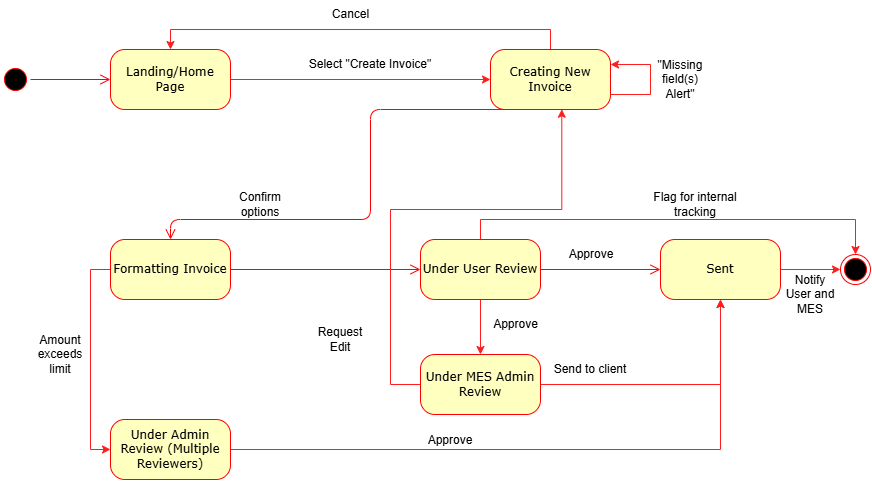

The diagram above was exported from draw.io. Its source (the exported page's mxGraphModel, read from the mxfile embedded in the PNG):
<mxGraphModel dx="986" dy="441" grid="1" gridSize="10" guides="1" tooltips="1" connect="1" arrows="1" fold="1" page="1" pageScale="1" pageWidth="1100" pageHeight="850" background="none" math="0" shadow="0">
  <root>
    <mxCell id="0" />
    <mxCell id="1" parent="0" />
    <mxCell id="382b91b5511bd0f7-1" value="" style="ellipse;html=1;shape=startState;fillColor=#000000;strokeColor=#ff0000;rounded=1;shadow=0;comic=0;labelBackgroundColor=none;fontFamily=Verdana;fontSize=12;fontColor=#000000;align=center;direction=south;" parent="1" vertex="1">
      <mxGeometry x="130" y="135" width="30" height="30" as="geometry" />
    </mxCell>
    <mxCell id="ZCEbNI1y0zFXZwAzqETy-18" style="edgeStyle=orthogonalEdgeStyle;rounded=0;orthogonalLoop=1;jettySize=auto;html=1;exitX=0;exitY=0.5;exitDx=0;exitDy=0;entryX=0;entryY=0.5;entryDx=0;entryDy=0;strokeColor=#FF1E1E;" edge="1" parent="1" source="382b91b5511bd0f7-5" target="ZCEbNI1y0zFXZwAzqETy-17">
      <mxGeometry relative="1" as="geometry" />
    </mxCell>
    <mxCell id="382b91b5511bd0f7-5" value="Formatting Invoice" style="rounded=1;whiteSpace=wrap;html=1;arcSize=24;fillColor=#ffffc0;strokeColor=#ff0000;shadow=0;comic=0;labelBackgroundColor=none;fontFamily=Verdana;fontSize=12;fontColor=#000000;align=center;" parent="1" vertex="1">
      <mxGeometry x="240" y="310" width="120" height="60" as="geometry" />
    </mxCell>
    <mxCell id="ZCEbNI1y0zFXZwAzqETy-28" style="edgeStyle=orthogonalEdgeStyle;rounded=0;orthogonalLoop=1;jettySize=auto;html=1;exitX=1;exitY=0.5;exitDx=0;exitDy=0;strokeColor=#FF1E1E;" edge="1" parent="1" source="382b91b5511bd0f7-6" target="382b91b5511bd0f7-7">
      <mxGeometry relative="1" as="geometry" />
    </mxCell>
    <mxCell id="382b91b5511bd0f7-6" value="Landing/Home Page" style="rounded=1;whiteSpace=wrap;html=1;arcSize=24;fillColor=#ffffc0;strokeColor=#ff0000;shadow=0;comic=0;labelBackgroundColor=none;fontFamily=Verdana;fontSize=12;fontColor=#000000;align=center;" parent="1" vertex="1">
      <mxGeometry x="240" y="120" width="120" height="60" as="geometry" />
    </mxCell>
    <mxCell id="ZCEbNI1y0zFXZwAzqETy-9" style="edgeStyle=orthogonalEdgeStyle;rounded=0;orthogonalLoop=1;jettySize=auto;html=1;exitX=0.5;exitY=0;exitDx=0;exitDy=0;entryX=0.5;entryY=0;entryDx=0;entryDy=0;strokeColor=#FF1E1E;" edge="1" parent="1" source="382b91b5511bd0f7-7" target="382b91b5511bd0f7-6">
      <mxGeometry relative="1" as="geometry" />
    </mxCell>
    <mxCell id="382b91b5511bd0f7-7" value="Creating New Invoice" style="rounded=1;whiteSpace=wrap;html=1;arcSize=24;fillColor=#ffffc0;strokeColor=#ff0000;shadow=0;comic=0;labelBackgroundColor=none;fontFamily=Verdana;fontSize=12;fontColor=#000000;align=center;" parent="1" vertex="1">
      <mxGeometry x="620" y="120" width="120" height="60" as="geometry" />
    </mxCell>
    <mxCell id="ZCEbNI1y0zFXZwAzqETy-7" value="" style="edgeStyle=orthogonalEdgeStyle;rounded=0;orthogonalLoop=1;jettySize=auto;html=1;strokeColor=#FF1E1E;" edge="1" parent="1" source="382b91b5511bd0f7-9" target="24f968d109e7d6b4-3">
      <mxGeometry relative="1" as="geometry" />
    </mxCell>
    <mxCell id="382b91b5511bd0f7-9" value="Sent" style="rounded=1;whiteSpace=wrap;html=1;arcSize=24;fillColor=#ffffc0;strokeColor=#ff0000;shadow=0;comic=0;labelBackgroundColor=none;fontFamily=Verdana;fontSize=12;fontColor=#000000;align=center;" parent="1" vertex="1">
      <mxGeometry x="790" y="310" width="120" height="60" as="geometry" />
    </mxCell>
    <mxCell id="ZCEbNI1y0zFXZwAzqETy-12" value="" style="edgeStyle=orthogonalEdgeStyle;rounded=0;orthogonalLoop=1;jettySize=auto;html=1;strokeColor=#FF1E1E;" edge="1" parent="1" source="382b91b5511bd0f7-10" target="ZCEbNI1y0zFXZwAzqETy-11">
      <mxGeometry relative="1" as="geometry" />
    </mxCell>
    <mxCell id="ZCEbNI1y0zFXZwAzqETy-31" style="edgeStyle=orthogonalEdgeStyle;rounded=0;orthogonalLoop=1;jettySize=auto;html=1;exitX=0.5;exitY=0;exitDx=0;exitDy=0;entryX=0.5;entryY=0;entryDx=0;entryDy=0;strokeColor=#FF1E1E;" edge="1" parent="1" source="382b91b5511bd0f7-10" target="24f968d109e7d6b4-3">
      <mxGeometry relative="1" as="geometry" />
    </mxCell>
    <mxCell id="382b91b5511bd0f7-10" value="Under User Review" style="rounded=1;whiteSpace=wrap;html=1;arcSize=24;fillColor=#ffffc0;strokeColor=#ff0000;shadow=0;comic=0;labelBackgroundColor=none;fontFamily=Verdana;fontSize=12;fontColor=#000000;align=center;" parent="1" vertex="1">
      <mxGeometry x="550" y="310" width="120" height="60" as="geometry" />
    </mxCell>
    <mxCell id="2a3bc250acf0617d-9" style="edgeStyle=orthogonalEdgeStyle;html=1;labelBackgroundColor=none;endArrow=open;endSize=8;strokeColor=#ff0000;fontFamily=Verdana;fontSize=12;align=left;" parent="1" source="382b91b5511bd0f7-1" target="382b91b5511bd0f7-6" edge="1">
      <mxGeometry relative="1" as="geometry" />
    </mxCell>
    <mxCell id="2a3bc250acf0617d-11" style="edgeStyle=orthogonalEdgeStyle;html=1;entryX=0.5;entryY=0;labelBackgroundColor=none;endArrow=open;endSize=8;strokeColor=#ff0000;fontFamily=Verdana;fontSize=12;align=left;exitX=0.5;exitY=1;entryDx=0;entryDy=0;" parent="1" source="382b91b5511bd0f7-7" target="382b91b5511bd0f7-5" edge="1">
      <mxGeometry relative="1" as="geometry">
        <mxPoint x="520" y="300" as="sourcePoint" />
        <Array as="points">
          <mxPoint x="500" y="290" />
          <mxPoint x="300" y="290" />
        </Array>
      </mxGeometry>
    </mxCell>
    <mxCell id="2a3bc250acf0617d-13" style="edgeStyle=orthogonalEdgeStyle;html=1;exitX=1;exitY=0.5;entryX=0;entryY=0.5;labelBackgroundColor=none;endArrow=open;endSize=8;strokeColor=#ff0000;fontFamily=Verdana;fontSize=12;align=left;" parent="1" source="382b91b5511bd0f7-5" target="382b91b5511bd0f7-10" edge="1">
      <mxGeometry relative="1" as="geometry" />
    </mxCell>
    <mxCell id="2a3bc250acf0617d-15" style="edgeStyle=orthogonalEdgeStyle;html=1;exitX=1;exitY=0.5;entryX=0;entryY=0.5;labelBackgroundColor=none;endArrow=open;endSize=8;strokeColor=#ff0000;fontFamily=Verdana;fontSize=12;align=left;entryDx=0;entryDy=0;exitDx=0;exitDy=0;" parent="1" source="382b91b5511bd0f7-10" target="382b91b5511bd0f7-9" edge="1">
      <mxGeometry relative="1" as="geometry">
        <Array as="points" />
      </mxGeometry>
    </mxCell>
    <mxCell id="ZCEbNI1y0zFXZwAzqETy-2" value="Select &quot;Create Invoice&quot;" style="text;html=1;align=center;verticalAlign=middle;whiteSpace=wrap;rounded=0;" vertex="1" parent="1">
      <mxGeometry x="430" y="120" width="140" height="30" as="geometry" />
    </mxCell>
    <mxCell id="ZCEbNI1y0zFXZwAzqETy-4" value="Confirm options" style="text;html=1;align=center;verticalAlign=middle;whiteSpace=wrap;rounded=0;" vertex="1" parent="1">
      <mxGeometry x="360" y="260" width="60" height="30" as="geometry" />
    </mxCell>
    <mxCell id="ZCEbNI1y0zFXZwAzqETy-6" value="Approve" style="text;html=1;align=center;verticalAlign=middle;whiteSpace=wrap;rounded=0;" vertex="1" parent="1">
      <mxGeometry x="691" y="310" width="60" height="30" as="geometry" />
    </mxCell>
    <mxCell id="24f968d109e7d6b4-3" value="" style="ellipse;html=1;shape=endState;fillColor=#000000;strokeColor=#ff0000;rounded=1;shadow=0;comic=0;labelBackgroundColor=none;fontFamily=Verdana;fontSize=12;fontColor=#000000;align=center;" parent="1" vertex="1">
      <mxGeometry x="970" y="325" width="30" height="30" as="geometry" />
    </mxCell>
    <mxCell id="ZCEbNI1y0zFXZwAzqETy-8" value="Notify&lt;div&gt;User and MES&lt;/div&gt;" style="text;html=1;align=center;verticalAlign=middle;whiteSpace=wrap;rounded=0;" vertex="1" parent="1">
      <mxGeometry x="910" y="350" width="60" height="30" as="geometry" />
    </mxCell>
    <mxCell id="ZCEbNI1y0zFXZwAzqETy-10" value="Cancel" style="text;html=1;align=center;verticalAlign=middle;resizable=0;points=[];autosize=1;strokeColor=none;fillColor=none;" vertex="1" parent="1">
      <mxGeometry x="450" y="70" width="60" height="30" as="geometry" />
    </mxCell>
    <mxCell id="ZCEbNI1y0zFXZwAzqETy-13" style="edgeStyle=orthogonalEdgeStyle;rounded=0;orthogonalLoop=1;jettySize=auto;html=1;exitX=0;exitY=0.5;exitDx=0;exitDy=0;entryX=0.594;entryY=0.996;entryDx=0;entryDy=0;strokeColor=#FF1E1E;entryPerimeter=0;" edge="1" parent="1" source="ZCEbNI1y0zFXZwAzqETy-11" target="382b91b5511bd0f7-7">
      <mxGeometry relative="1" as="geometry">
        <Array as="points">
          <mxPoint x="520" y="455" />
          <mxPoint x="520" y="280" />
          <mxPoint x="691" y="280" />
        </Array>
      </mxGeometry>
    </mxCell>
    <mxCell id="ZCEbNI1y0zFXZwAzqETy-23" style="edgeStyle=orthogonalEdgeStyle;rounded=0;orthogonalLoop=1;jettySize=auto;html=1;exitX=1;exitY=0.5;exitDx=0;exitDy=0;entryX=0.5;entryY=1;entryDx=0;entryDy=0;strokeColor=#FF1E1E;" edge="1" parent="1" source="ZCEbNI1y0zFXZwAzqETy-11" target="382b91b5511bd0f7-9">
      <mxGeometry relative="1" as="geometry" />
    </mxCell>
    <mxCell id="ZCEbNI1y0zFXZwAzqETy-11" value="Under MES Admin Review" style="rounded=1;whiteSpace=wrap;html=1;arcSize=24;fillColor=#ffffc0;strokeColor=#ff0000;shadow=0;comic=0;labelBackgroundColor=none;fontFamily=Verdana;fontSize=12;fontColor=#000000;align=center;" vertex="1" parent="1">
      <mxGeometry x="550" y="425" width="120" height="60" as="geometry" />
    </mxCell>
    <mxCell id="ZCEbNI1y0zFXZwAzqETy-14" value="Approve" style="text;html=1;align=center;verticalAlign=middle;resizable=0;points=[];autosize=1;strokeColor=none;fillColor=none;" vertex="1" parent="1">
      <mxGeometry x="610" y="380" width="70" height="30" as="geometry" />
    </mxCell>
    <mxCell id="ZCEbNI1y0zFXZwAzqETy-21" style="edgeStyle=orthogonalEdgeStyle;rounded=0;orthogonalLoop=1;jettySize=auto;html=1;exitX=1;exitY=0.5;exitDx=0;exitDy=0;entryX=0.5;entryY=1;entryDx=0;entryDy=0;strokeColor=#FF1E1E;" edge="1" parent="1" source="ZCEbNI1y0zFXZwAzqETy-17" target="382b91b5511bd0f7-9">
      <mxGeometry relative="1" as="geometry" />
    </mxCell>
    <mxCell id="ZCEbNI1y0zFXZwAzqETy-17" value="Under Admin Review (Multiple Reviewers)" style="rounded=1;whiteSpace=wrap;html=1;arcSize=24;fillColor=#ffffc0;strokeColor=#ff0000;shadow=0;comic=0;labelBackgroundColor=none;fontFamily=Verdana;fontSize=12;fontColor=#000000;align=center;" vertex="1" parent="1">
      <mxGeometry x="240" y="490" width="120" height="60" as="geometry" />
    </mxCell>
    <mxCell id="ZCEbNI1y0zFXZwAzqETy-20" value="Amount exceeds limit" style="text;html=1;align=center;verticalAlign=middle;whiteSpace=wrap;rounded=0;" vertex="1" parent="1">
      <mxGeometry x="160" y="410" width="60" height="30" as="geometry" />
    </mxCell>
    <mxCell id="ZCEbNI1y0zFXZwAzqETy-22" value="Approve" style="text;html=1;align=center;verticalAlign=middle;whiteSpace=wrap;rounded=0;" vertex="1" parent="1">
      <mxGeometry x="550" y="496" width="60" height="30" as="geometry" />
    </mxCell>
    <mxCell id="ZCEbNI1y0zFXZwAzqETy-24" value="Send to client" style="text;html=1;align=center;verticalAlign=middle;whiteSpace=wrap;rounded=0;" vertex="1" parent="1">
      <mxGeometry x="660" y="425" width="120" height="30" as="geometry" />
    </mxCell>
    <mxCell id="ZCEbNI1y0zFXZwAzqETy-25" style="edgeStyle=orthogonalEdgeStyle;rounded=0;orthogonalLoop=1;jettySize=auto;html=1;exitX=1;exitY=0.75;exitDx=0;exitDy=0;entryX=1;entryY=0.25;entryDx=0;entryDy=0;strokeColor=#FF1E1E;" edge="1" parent="1" source="382b91b5511bd0f7-7" target="382b91b5511bd0f7-7">
      <mxGeometry relative="1" as="geometry">
        <Array as="points">
          <mxPoint x="780" y="165" />
          <mxPoint x="780" y="135" />
        </Array>
      </mxGeometry>
    </mxCell>
    <mxCell id="ZCEbNI1y0zFXZwAzqETy-26" value="&quot;Missing field(s) Alert&quot;" style="text;html=1;align=center;verticalAlign=middle;whiteSpace=wrap;rounded=0;" vertex="1" parent="1">
      <mxGeometry x="780" y="135" width="60" height="30" as="geometry" />
    </mxCell>
    <mxCell id="ZCEbNI1y0zFXZwAzqETy-29" value="Request Edit" style="text;html=1;align=center;verticalAlign=middle;whiteSpace=wrap;rounded=0;" vertex="1" parent="1">
      <mxGeometry x="440" y="395" width="60" height="30" as="geometry" />
    </mxCell>
    <mxCell id="ZCEbNI1y0zFXZwAzqETy-32" value="Flag for internal tracking" style="text;html=1;align=center;verticalAlign=middle;whiteSpace=wrap;rounded=0;" vertex="1" parent="1">
      <mxGeometry x="780" y="260" width="90" height="30" as="geometry" />
    </mxCell>
  </root>
</mxGraphModel>